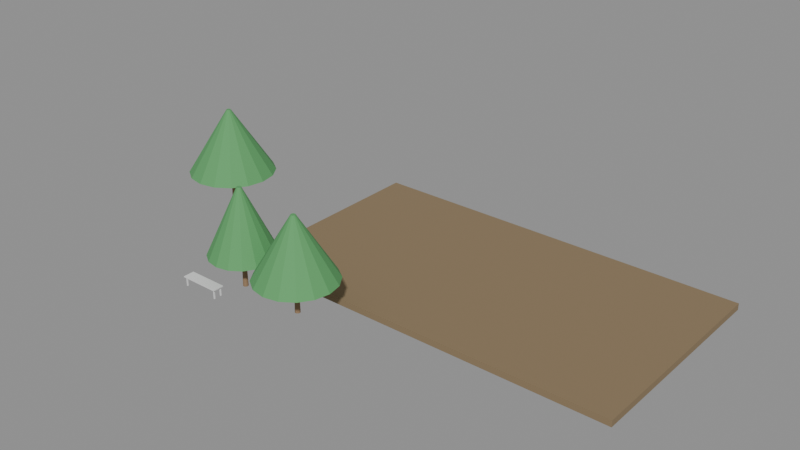 # Source: e0319_after.blend  (saved by Blender 5.2.44; exported with 4.5.12 LTS)
import bpy
from mathutils import Matrix  # noqa: F401  (used for matrix-valued properties, if any)

bpy.ops.wm.read_factory_settings(use_empty=True)
scene = bpy.context.scene
scene.name = 'Scene'

# ---- materials (node trees are filled in below, after node groups)
mat_cesped = bpy.data.materials.new('Cesped')
mat_madera_tronco = bpy.data.materials.new('Madera_Tronco')
mat_follaje = bpy.data.materials.new('Follaje')
mat_madera = bpy.data.materials.new('Madera')
mat_metal = bpy.data.materials.new('Metal')

# ---- material node trees
mat_cesped.use_nodes = True; mat_cesped.node_tree.nodes.clear()
_N = mat_cesped.node_tree.nodes; _L = mat_cesped.node_tree.links
n0 = _N.new('ShaderNodeBsdfPrincipled'); n0.name = 'Principled BSDF'; n0.location = (-200, 100)
n0.inputs[0].default_value = (0.25, 0.18, 0.1, 1.0)
n0.inputs[2].default_value = 0.9
n0.inputs[3].default_value = 1.45
n0.inputs[10].default_value = 0.005
n1 = _N.new('ShaderNodeOutputMaterial'); n1.name = 'Material Output'; n1.location = (200, 100)
_L.new(n0.outputs[0], n1.inputs[0])
n1.is_active_output = True
mat_madera_tronco.use_nodes = True; mat_madera_tronco.node_tree.nodes.clear()
_N = mat_madera_tronco.node_tree.nodes; _L = mat_madera_tronco.node_tree.links
n0 = _N.new('ShaderNodeBsdfPrincipled'); n0.name = 'Principled BSDF'; n0.location = (-200, 100)
n0.inputs[0].default_value = (0.28, 0.18, 0.1, 1.0)
n0.inputs[2].default_value = 0.9
n0.inputs[3].default_value = 1.45
n0.inputs[10].default_value = 0.005
n1 = _N.new('ShaderNodeOutputMaterial'); n1.name = 'Material Output'; n1.location = (200, 100)
_L.new(n0.outputs[0], n1.inputs[0])
n1.is_active_output = True
mat_follaje.use_nodes = True; mat_follaje.node_tree.nodes.clear()
_N = mat_follaje.node_tree.nodes; _L = mat_follaje.node_tree.links
n0 = _N.new('ShaderNodeBsdfPrincipled'); n0.name = 'Principled BSDF'; n0.location = (-200, 100)
n0.inputs[0].default_value = (0.1, 0.35, 0.12, 1.0)
n0.inputs[2].default_value = 0.8
n0.inputs[3].default_value = 1.45
n0.inputs[10].default_value = 0.005
n1 = _N.new('ShaderNodeOutputMaterial'); n1.name = 'Material Output'; n1.location = (200, 100)
_L.new(n0.outputs[0], n1.inputs[0])
n1.is_active_output = True
mat_madera.use_nodes = True; mat_madera.node_tree.nodes.clear()
_N = mat_madera.node_tree.nodes; _L = mat_madera.node_tree.links
n0 = _N.new('ShaderNodeBsdfPrincipled'); n0.name = 'Principled BSDF'; n0.location = (-200, 100)
n0.inputs[3].default_value = 1.45
n0.inputs[10].default_value = 0.005
n1 = _N.new('ShaderNodeOutputMaterial'); n1.name = 'Material Output'; n1.location = (200, 100)
_L.new(n0.outputs[0], n1.inputs[0])
n1.is_active_output = True
mat_metal.use_nodes = True; mat_metal.node_tree.nodes.clear()
_N = mat_metal.node_tree.nodes; _L = mat_metal.node_tree.links
n0 = _N.new('ShaderNodeBsdfPrincipled'); n0.name = 'Principled BSDF'; n0.location = (-200, 100)
n0.inputs[3].default_value = 1.45
n0.inputs[10].default_value = 0.005
n1 = _N.new('ShaderNodeOutputMaterial'); n1.name = 'Material Output'; n1.location = (200, 100)
_L.new(n0.outputs[0], n1.inputs[0])
n1.is_active_output = True

# ---- meshes
me_cesped_parque_cuerpo_mesh = bpy.data.meshes.new('Cesped_Parque_Cuerpo_mesh')
me_cesped_parque_cuerpo_mesh.from_pydata([(0.0, 0.0, 0.0), (18.0, 0.0, 0.0), (18.0, 10.0, 0.0), (0.0, 10.0, 0.0), (0.0, 0.0, 0.3), (18.0, 0.0, 0.3), (18.0, 10.0, 0.3), (0.0, 10.0, 0.3)], [], [(0, 1, 2, 3), (4, 5, 6, 7), (0, 1, 5, 4), (1, 2, 6, 5), (2, 3, 7, 6), (3, 0, 4, 7)])
me_cesped_parque_cuerpo_mesh.materials.append(mat_cesped)
me_cesped_parque_cuerpo_mesh.update()
me_arbol_1_tronco_mesh = bpy.data.meshes.new('Arbol_1_Tronco_mesh')
me_arbol_1_tronco_mesh.from_pydata([(0.0, 0.12, 0.0), (0.0, 0.084, 1.8), (0.06, 0.1039, 0.0), (0.042, 0.07275, 1.8), (0.1039, 0.06, 0.0), (0.07275, 0.042, 1.8), (0.12, 0.0, 0.0), (0.084, 0.0, 1.8), (0.1039, -0.06, 0.0), (0.07275, -0.042, 1.8), (0.06, -0.1039, 0.0), (0.042, -0.07275, 1.8), (0.0, -0.12, 0.0), (0.0, -0.084, 1.8), (-0.06, -0.1039, 0.0), (-0.042, -0.07275, 1.8), (-0.1039, -0.06, 0.0), (-0.07275, -0.042, 1.8), (-0.12, 0.0, 0.0), (-0.084, 0.0, 1.8), (-0.1039, 0.06, 0.0), (-0.07275, 0.042, 1.8), (-0.06, 0.1039, 0.0), (-0.042, 0.07275, 1.8)], [], [(0, 1, 3, 2), (2, 3, 5, 4), (4, 5, 7, 6), (6, 7, 9, 8), (8, 9, 11, 10), (10, 11, 13, 12), (12, 13, 15, 14), (14, 15, 17, 16), (16, 17, 19, 18), (18, 19, 21, 20), (3, 1, 23, 21, 19, 17, 15, 13, 11, 9, 7, 5), (20, 21, 23, 22), (22, 23, 1, 0), (0, 2, 4, 6, 8, 10, 12, 14, 16, 18, 20, 22)])
me_arbol_1_tronco_mesh.materials.append(mat_madera_tronco)
me_arbol_1_tronco_mesh.update()
me_arbol_1_copa_mesh = bpy.data.meshes.new('Arbol_1_Copa_mesh')
me_arbol_1_copa_mesh.from_pydata([(0.0, 2.0, 1.8), (0.0, 0.1, 4.8), (0.7654, 1.848, 1.8), (0.03827, 0.09239, 4.8), (1.414, 1.414, 1.8), (0.07071, 0.07071, 4.8), (1.848, 0.7654, 1.8), (0.09239, 0.03827, 4.8), (2.0, 0.0, 1.8), (0.1, 0.0, 4.8), (1.848, -0.7654, 1.8), (0.09239, -0.03827, 4.8), (1.414, -1.414, 1.8), (0.07071, -0.07071, 4.8), (0.7654, -1.848, 1.8), (0.03827, -0.09239, 4.8), (0.0, -2.0, 1.8), (0.0, -0.1, 4.8), (-0.7654, -1.848, 1.8), (-0.03827, -0.09239, 4.8), (-1.414, -1.414, 1.8), (-0.07071, -0.07071, 4.8), (-1.848, -0.7654, 1.8), (-0.09239, -0.03827, 4.8), (-2.0, 0.0, 1.8), (-0.1, 0.0, 4.8), (-1.848, 0.7654, 1.8), (-0.09239, 0.03827, 4.8), (-1.414, 1.414, 1.8), (-0.07071, 0.07071, 4.8), (-0.7654, 1.848, 1.8), (-0.03827, 0.09239, 4.8)], [], [(0, 1, 3, 2), (2, 3, 5, 4), (4, 5, 7, 6), (6, 7, 9, 8), (8, 9, 11, 10), (10, 11, 13, 12), (12, 13, 15, 14), (14, 15, 17, 16), (16, 17, 19, 18), (18, 19, 21, 20), (20, 21, 23, 22), (22, 23, 25, 24), (24, 25, 27, 26), (26, 27, 29, 28), (3, 1, 31, 29, 27, 25, 23, 21, 19, 17, 15, 13, 11, 9, 7, 5), (28, 29, 31, 30), (30, 31, 1, 0), (0, 2, 4, 6, 8, 10, 12, 14, 16, 18, 20, 22, 24, 26, 28, 30)])
me_arbol_1_copa_mesh.materials.append(mat_follaje)
me_arbol_1_copa_mesh.update()
me_arbol_2_tronco_mesh = bpy.data.meshes.new('Arbol_2_Tronco_mesh')
me_arbol_2_tronco_mesh.from_pydata([(0.0, 0.12, 0.0), (0.0, 0.084, 1.5), (0.06, 0.1039, 0.0), (0.042, 0.07275, 1.5), (0.1039, 0.06, 0.0), (0.07275, 0.042, 1.5), (0.12, 0.0, 0.0), (0.084, 0.0, 1.5), (0.1039, -0.06, 0.0), (0.07275, -0.042, 1.5), (0.06, -0.1039, 0.0), (0.042, -0.07275, 1.5), (0.0, -0.12, 0.0), (0.0, -0.084, 1.5), (-0.06, -0.1039, 0.0), (-0.042, -0.07275, 1.5), (-0.1039, -0.06, 0.0), (-0.07275, -0.042, 1.5), (-0.12, 0.0, 0.0), (-0.084, 0.0, 1.5), (-0.1039, 0.06, 0.0), (-0.07275, 0.042, 1.5), (-0.06, 0.1039, 0.0), (-0.042, 0.07275, 1.5)], [], [(0, 1, 3, 2), (2, 3, 5, 4), (4, 5, 7, 6), (6, 7, 9, 8), (8, 9, 11, 10), (10, 11, 13, 12), (12, 13, 15, 14), (14, 15, 17, 16), (16, 17, 19, 18), (18, 19, 21, 20), (3, 1, 23, 21, 19, 17, 15, 13, 11, 9, 7, 5), (20, 21, 23, 22), (22, 23, 1, 0), (0, 2, 4, 6, 8, 10, 12, 14, 16, 18, 20, 22)])
me_arbol_2_tronco_mesh.materials.append(mat_madera_tronco)
me_arbol_2_tronco_mesh.update()
me_arbol_2_copa_mesh = bpy.data.meshes.new('Arbol_2_Copa_mesh')
me_arbol_2_copa_mesh.from_pydata([(0.0, 1.8, 1.5), (0.0, 0.1, 4.3), (0.6888, 1.663, 1.5), (0.03827, 0.09239, 4.3), (1.273, 1.273, 1.5), (0.07071, 0.07071, 4.3), (1.663, 0.6888, 1.5), (0.09239, 0.03827, 4.3), (1.8, 0.0, 1.5), (0.1, 0.0, 4.3), (1.663, -0.6888, 1.5), (0.09239, -0.03827, 4.3), (1.273, -1.273, 1.5), (0.07071, -0.07071, 4.3), (0.6888, -1.663, 1.5), (0.03827, -0.09239, 4.3), (0.0, -1.8, 1.5), (0.0, -0.1, 4.3), (-0.6888, -1.663, 1.5), (-0.03827, -0.09239, 4.3), (-1.273, -1.273, 1.5), (-0.07071, -0.07071, 4.3), (-1.663, -0.6888, 1.5), (-0.09239, -0.03827, 4.3), (-1.8, 0.0, 1.5), (-0.1, 0.0, 4.3), (-1.663, 0.6888, 1.5), (-0.09239, 0.03827, 4.3), (-1.273, 1.273, 1.5), (-0.07071, 0.07071, 4.3), (-0.6888, 1.663, 1.5), (-0.03827, 0.09239, 4.3)], [], [(0, 1, 3, 2), (2, 3, 5, 4), (4, 5, 7, 6), (6, 7, 9, 8), (8, 9, 11, 10), (10, 11, 13, 12), (12, 13, 15, 14), (14, 15, 17, 16), (16, 17, 19, 18), (18, 19, 21, 20), (20, 21, 23, 22), (22, 23, 25, 24), (24, 25, 27, 26), (26, 27, 29, 28), (3, 1, 31, 29, 27, 25, 23, 21, 19, 17, 15, 13, 11, 9, 7, 5), (28, 29, 31, 30), (30, 31, 1, 0), (0, 2, 4, 6, 8, 10, 12, 14, 16, 18, 20, 22, 24, 26, 28, 30)])
me_arbol_2_copa_mesh.materials.append(mat_follaje)
me_arbol_2_copa_mesh.update()
me_banco_parque_tablero_mesh = bpy.data.meshes.new('Banco_Parque_Tablero_mesh')
me_banco_parque_tablero_mesh.from_pydata([(0.0, 0.0, 0.0), (1.8, 0.0, 0.0), (1.8, 0.5, 0.0), (0.0, 0.5, 0.0), (0.0, 0.0, 0.04), (1.8, 0.0, 0.04), (1.8, 0.5, 0.04), (0.0, 0.5, 0.04)], [], [(0, 1, 2, 3), (4, 5, 6, 7), (0, 1, 5, 4), (1, 2, 6, 5), (2, 3, 7, 6), (3, 0, 4, 7)])
me_banco_parque_tablero_mesh.materials.append(mat_madera)
me_banco_parque_tablero_mesh.update()
me_banco_parque_pata_mesh = bpy.data.meshes.new('Banco_Parque_Pata_mesh')
me_banco_parque_pata_mesh.from_pydata([(0.0, 0.0, 0.0), (0.05, 0.0, 0.0), (0.05, 0.05, 0.0), (0.0, 0.05, 0.0), (0.0, 0.0, 0.41), (0.05, 0.0, 0.41), (0.05, 0.05, 0.41), (0.0, 0.05, 0.41)], [], [(0, 1, 2, 3), (4, 5, 6, 7), (0, 1, 5, 4), (1, 2, 6, 5), (2, 3, 7, 6), (3, 0, 4, 7)])
me_banco_parque_pata_mesh.materials.append(mat_metal)
me_banco_parque_pata_mesh.update()
me_banco_parque_pata_mesh_001 = bpy.data.meshes.new('Banco_Parque_Pata_mesh.001')
me_banco_parque_pata_mesh_001.from_pydata([(0.0, 0.0, 0.0), (0.05, 0.0, 0.0), (0.05, 0.05, 0.0), (0.0, 0.05, 0.0), (0.0, 0.0, 0.41), (0.05, 0.0, 0.41), (0.05, 0.05, 0.41), (0.0, 0.05, 0.41)], [], [(0, 1, 2, 3), (4, 5, 6, 7), (0, 1, 5, 4), (1, 2, 6, 5), (2, 3, 7, 6), (3, 0, 4, 7)])
me_banco_parque_pata_mesh_001.materials.append(mat_metal)
me_banco_parque_pata_mesh_001.update()
me_banco_parque_pata_mesh_002 = bpy.data.meshes.new('Banco_Parque_Pata_mesh.002')
me_banco_parque_pata_mesh_002.from_pydata([(0.0, 0.0, 0.0), (0.05, 0.0, 0.0), (0.05, 0.05, 0.0), (0.0, 0.05, 0.0), (0.0, 0.0, 0.41), (0.05, 0.0, 0.41), (0.05, 0.05, 0.41), (0.0, 0.05, 0.41)], [], [(0, 1, 2, 3), (4, 5, 6, 7), (0, 1, 5, 4), (1, 2, 6, 5), (2, 3, 7, 6), (3, 0, 4, 7)])
me_banco_parque_pata_mesh_002.materials.append(mat_metal)
me_banco_parque_pata_mesh_002.update()
me_banco_parque_pata_mesh_003 = bpy.data.meshes.new('Banco_Parque_Pata_mesh.003')
me_banco_parque_pata_mesh_003.from_pydata([(0.0, 0.0, 0.0), (0.05, 0.0, 0.0), (0.05, 0.05, 0.0), (0.0, 0.05, 0.0), (0.0, 0.0, 0.41), (0.05, 0.0, 0.41), (0.05, 0.05, 0.41), (0.0, 0.05, 0.41)], [], [(0, 1, 2, 3), (4, 5, 6, 7), (0, 1, 5, 4), (1, 2, 6, 5), (2, 3, 7, 6), (3, 0, 4, 7)])
me_banco_parque_pata_mesh_003.materials.append(mat_metal)
me_banco_parque_pata_mesh_003.update()
me_arbol_simple_nuevo_tronco_mesh = bpy.data.meshes.new('Arbol_simple_Nuevo_Tronco_mesh')
me_arbol_simple_nuevo_tronco_mesh.from_pydata([(0.0, 0.12, 0.0), (0.0, 0.084, 1.5), (0.06, 0.1039, 0.0), (0.042, 0.07275, 1.5), (0.1039, 0.06, 0.0), (0.07275, 0.042, 1.5), (0.12, 0.0, 0.0), (0.084, 0.0, 1.5), (0.1039, -0.06, 0.0), (0.07275, -0.042, 1.5), (0.06, -0.1039, 0.0), (0.042, -0.07275, 1.5), (0.0, -0.12, 0.0), (0.0, -0.084, 1.5), (-0.06, -0.1039, 0.0), (-0.042, -0.07275, 1.5), (-0.1039, -0.06, 0.0), (-0.07275, -0.042, 1.5), (-0.12, 0.0, 0.0), (-0.084, 0.0, 1.5), (-0.1039, 0.06, 0.0), (-0.07275, 0.042, 1.5), (-0.06, 0.1039, 0.0), (-0.042, 0.07275, 1.5)], [], [(0, 1, 3, 2), (2, 3, 5, 4), (4, 5, 7, 6), (6, 7, 9, 8), (8, 9, 11, 10), (10, 11, 13, 12), (12, 13, 15, 14), (14, 15, 17, 16), (16, 17, 19, 18), (18, 19, 21, 20), (3, 1, 23, 21, 19, 17, 15, 13, 11, 9, 7, 5), (20, 21, 23, 22), (22, 23, 1, 0), (0, 2, 4, 6, 8, 10, 12, 14, 16, 18, 20, 22)])
me_arbol_simple_nuevo_tronco_mesh.materials.append(mat_madera_tronco)
me_arbol_simple_nuevo_tronco_mesh.update()
me_arbol_simple_nuevo_copa_mesh = bpy.data.meshes.new('Arbol_simple_Nuevo_Copa_mesh')
me_arbol_simple_nuevo_copa_mesh.from_pydata([(0.0, 1.5, 1.5), (0.0, 0.1, 4.5), (0.574, 1.386, 1.5), (0.03827, 0.09239, 4.5), (1.061, 1.061, 1.5), (0.07071, 0.07071, 4.5), (1.386, 0.574, 1.5), (0.09239, 0.03827, 4.5), (1.5, 0.0, 1.5), (0.1, 0.0, 4.5), (1.386, -0.574, 1.5), (0.09239, -0.03827, 4.5), (1.061, -1.061, 1.5), (0.07071, -0.07071, 4.5), (0.574, -1.386, 1.5), (0.03827, -0.09239, 4.5), (0.0, -1.5, 1.5), (0.0, -0.1, 4.5), (-0.574, -1.386, 1.5), (-0.03827, -0.09239, 4.5), (-1.061, -1.061, 1.5), (-0.07071, -0.07071, 4.5), (-1.386, -0.574, 1.5), (-0.09239, -0.03827, 4.5), (-1.5, 0.0, 1.5), (-0.1, 0.0, 4.5), (-1.386, 0.574, 1.5), (-0.09239, 0.03827, 4.5), (-1.061, 1.061, 1.5), (-0.07071, 0.07071, 4.5), (-0.574, 1.386, 1.5), (-0.03827, 0.09239, 4.5)], [], [(0, 1, 3, 2), (2, 3, 5, 4), (4, 5, 7, 6), (6, 7, 9, 8), (8, 9, 11, 10), (10, 11, 13, 12), (12, 13, 15, 14), (14, 15, 17, 16), (16, 17, 19, 18), (18, 19, 21, 20), (20, 21, 23, 22), (22, 23, 25, 24), (24, 25, 27, 26), (26, 27, 29, 28), (3, 1, 31, 29, 27, 25, 23, 21, 19, 17, 15, 13, 11, 9, 7, 5), (28, 29, 31, 30), (30, 31, 1, 0), (0, 2, 4, 6, 8, 10, 12, 14, 16, 18, 20, 22, 24, 26, 28, 30)])
me_arbol_simple_nuevo_copa_mesh.materials.append(mat_follaje)
me_arbol_simple_nuevo_copa_mesh.update()

# ---- objects
ob_cesped_parque = bpy.data.objects.new('Cesped_Parque', None)
ob_cesped_parque_cuerpo = bpy.data.objects.new('Cesped_Parque_Cuerpo', me_cesped_parque_cuerpo_mesh)
ob_arbol_1 = bpy.data.objects.new('Arbol_1', None)
ob_arbol_1_tronco = bpy.data.objects.new('Arbol_1_Tronco', me_arbol_1_tronco_mesh)
ob_arbol_1_copa = bpy.data.objects.new('Arbol_1_Copa', me_arbol_1_copa_mesh)
ob_arbol_2 = bpy.data.objects.new('Arbol_2', None)
ob_arbol_2_tronco = bpy.data.objects.new('Arbol_2_Tronco', me_arbol_2_tronco_mesh)
ob_arbol_2_copa = bpy.data.objects.new('Arbol_2_Copa', me_arbol_2_copa_mesh)
ob_banco_parque = bpy.data.objects.new('Banco_Parque', None)
ob_banco_parque_tablero = bpy.data.objects.new('Banco_Parque_Tablero', me_banco_parque_tablero_mesh)
ob_banco_parque_pata = bpy.data.objects.new('Banco_Parque_Pata', me_banco_parque_pata_mesh)
ob_banco_parque_pata_001 = bpy.data.objects.new('Banco_Parque_Pata.001', me_banco_parque_pata_mesh_001)
ob_banco_parque_pata_002 = bpy.data.objects.new('Banco_Parque_Pata.002', me_banco_parque_pata_mesh_002)
ob_banco_parque_pata_003 = bpy.data.objects.new('Banco_Parque_Pata.003', me_banco_parque_pata_mesh_003)
ob_arbol_simple_nuevo = bpy.data.objects.new('Arbol_simple_Nuevo', None)
ob_arbol_simple_nuevo_tronco = bpy.data.objects.new('Arbol_simple_Nuevo_Tronco', me_arbol_simple_nuevo_tronco_mesh)
ob_arbol_simple_nuevo_copa = bpy.data.objects.new('Arbol_simple_Nuevo_Copa', me_arbol_simple_nuevo_copa_mesh)

# ---- transforms, parenting, visibility, modifiers, constraints
ob_cesped_parque.location = (0.0, 0.0, -0.3)
ob_cesped_parque.empty_display_type = 'ARROWS'
ob_cesped_parque_cuerpo.parent = ob_cesped_parque
ob_cesped_parque_cuerpo.location = (0.0, 0.0, 0.0)
ob_arbol_1.location = (-4.0, 3.0, 0.15)
ob_arbol_1.empty_display_type = 'ARROWS'
ob_arbol_1_tronco.parent = ob_arbol_1
ob_arbol_1_tronco.location = (0.0, 0.0, 0.0)
ob_arbol_1_copa.parent = ob_arbol_1
ob_arbol_1_copa.location = (0.0, 0.0, 0.0)
ob_arbol_2.location = (5.0, -2.0, 0.15)
ob_arbol_2.empty_display_type = 'ARROWS'
ob_arbol_2_tronco.parent = ob_arbol_2
ob_arbol_2_tronco.location = (0.0, 0.0, 0.0)
ob_arbol_2_copa.parent = ob_arbol_2
ob_arbol_2_copa.location = (0.0, 0.0, 0.0)
ob_banco_parque.location = (0.0, -3.5, 0.15)
ob_banco_parque.empty_display_type = 'ARROWS'
ob_banco_parque_tablero.parent = ob_banco_parque
ob_banco_parque_tablero.location = (0.0, 0.0, 0.41)
ob_banco_parque_pata.parent = ob_banco_parque
ob_banco_parque_pata.location = (0.06, 0.06, 0.0)
ob_banco_parque_pata_001.parent = ob_banco_parque
ob_banco_parque_pata_001.location = (0.06, 0.39, 0.0)
ob_banco_parque_pata_002.parent = ob_banco_parque
ob_banco_parque_pata_002.location = (1.69, 0.06, 0.0)
ob_banco_parque_pata_003.parent = ob_banco_parque
ob_banco_parque_pata_003.location = (1.69, 0.39, 0.0)
ob_arbol_simple_nuevo.location = (1.7, -1.7, 0.0)
ob_arbol_simple_nuevo.empty_display_type = 'ARROWS'
ob_arbol_simple_nuevo_tronco.parent = ob_arbol_simple_nuevo
ob_arbol_simple_nuevo_tronco.location = (0.0, 0.0, 0.0)
ob_arbol_simple_nuevo_copa.parent = ob_arbol_simple_nuevo
ob_arbol_simple_nuevo_copa.location = (0.0, 0.0, 0.0)

# ---- collection membership
scene.collection.objects.link(ob_cesped_parque)
scene.collection.objects.link(ob_cesped_parque_cuerpo)
scene.collection.objects.link(ob_arbol_1)
scene.collection.objects.link(ob_arbol_1_tronco)
scene.collection.objects.link(ob_arbol_1_copa)
scene.collection.objects.link(ob_arbol_2)
scene.collection.objects.link(ob_arbol_2_tronco)
scene.collection.objects.link(ob_arbol_2_copa)
scene.collection.objects.link(ob_banco_parque)
scene.collection.objects.link(ob_banco_parque_tablero)
scene.collection.objects.link(ob_banco_parque_pata)
scene.collection.objects.link(ob_banco_parque_pata_001)
scene.collection.objects.link(ob_banco_parque_pata_002)
scene.collection.objects.link(ob_banco_parque_pata_003)
scene.collection.objects.link(ob_arbol_simple_nuevo)
scene.collection.objects.link(ob_arbol_simple_nuevo_tronco)
scene.collection.objects.link(ob_arbol_simple_nuevo_copa)

# ---- scene / render settings (as saved in the file)
scene.frame_start = 1; scene.frame_end = 250; scene.frame_set(1)
scene.render.engine = 'BLENDER_EEVEE_NEXT'
scene.render.bake_bias = 0.0
scene.render.bake_samples = 0
scene.render.compositor_device = 'GPU'
scene.eevee.use_volume_custom_range = False
scene.eevee.fast_gi_thickness_near = 0.1
scene.eevee.fast_gi_thickness_far = 0.0
scene.eevee.ray_tracing_options.screen_trace_thickness = 0.1
bpy.context.view_layer.update()

# ---- added for rendering (the .blend has no active camera and no usable light): camera, sun + grey world if the file has none
cam_auto = bpy.data.cameras.new('AutoCamera')
cam_auto.lens = 50.0
cam_auto.sensor_width = 36.0
cam_auto.clip_end = 1000.0
ob_auto_camera = bpy.data.objects.new('AutoCamera', cam_auto)
scene.collection.objects.link(ob_auto_camera)
ob_auto_camera.location = (32.071, -28.1852, 23.1818)
ob_auto_camera.rotation_euler = (1.09748, -7.21219e-08, 0.694738)
scene.camera = ob_auto_camera
light_auto_sun = bpy.data.lights.new('AutoSun', 'SUN')
light_auto_sun.energy = 3.0
light_auto_sun.angle = 0.0523599
ob_auto_sun = bpy.data.objects.new('AutoSun', light_auto_sun)
scene.collection.objects.link(ob_auto_sun)
ob_auto_sun.rotation_euler = (0.872665, 0.174533, 0.523599)
if scene.world is None:
    world_auto = bpy.data.worlds.new('AutoWorld')
    world_auto.color = (0.3, 0.3, 0.3)
    scene.world = world_auto
bpy.context.view_layer.update()
